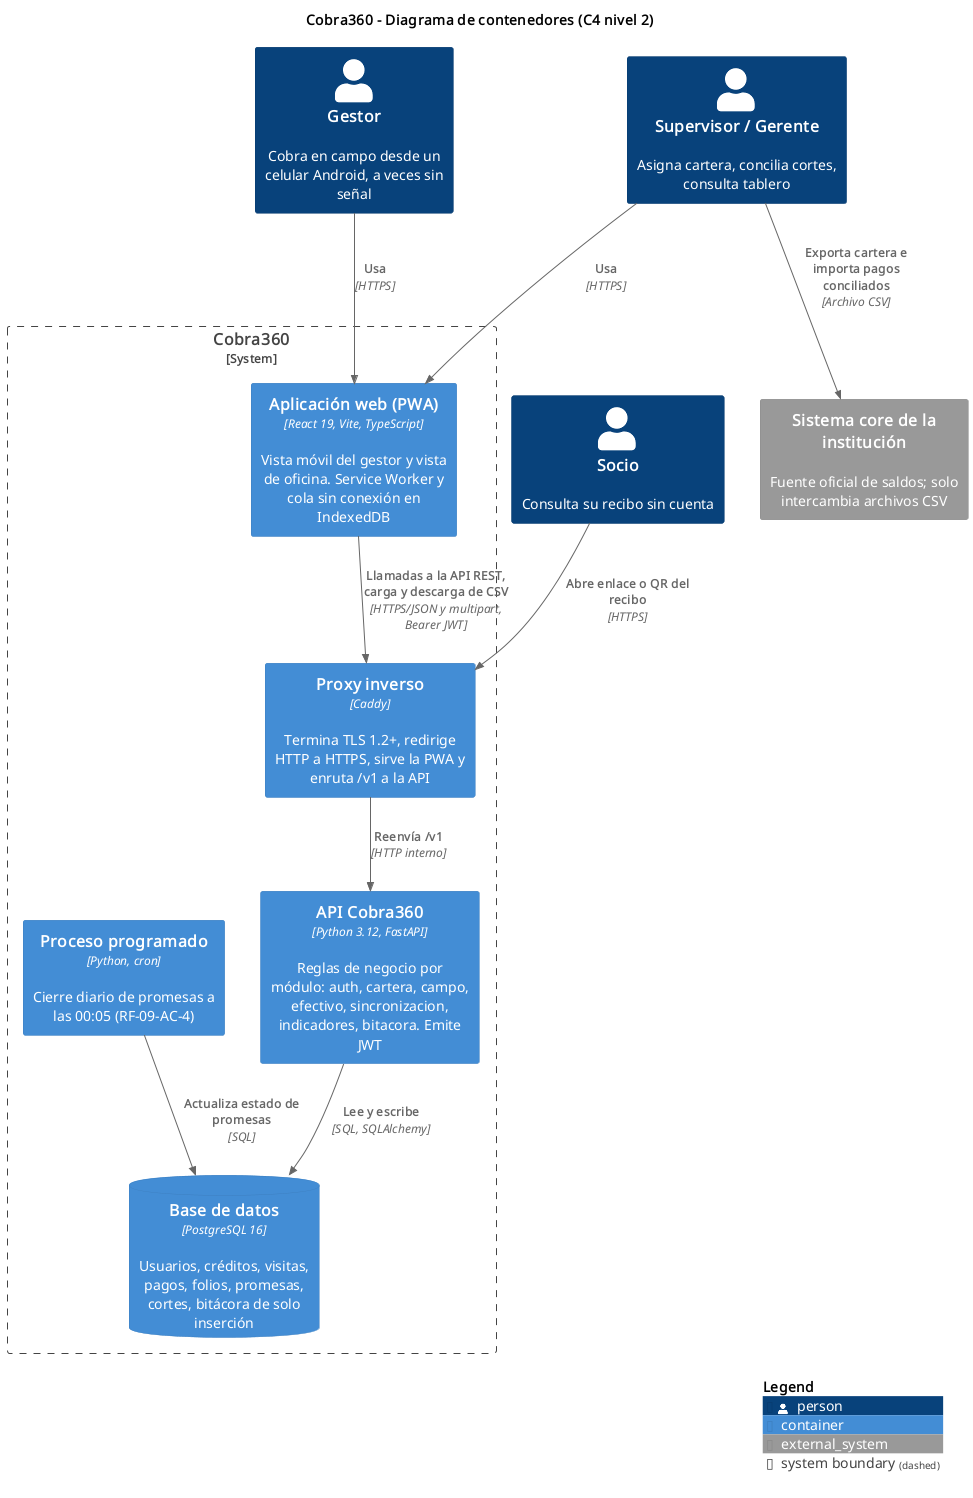

The diagram above was rendered by PlantUML. Its source (embedded in the PNG):
@startuml diagrama_componentes
!include <C4/C4_Container>
title Cobra360 - Diagrama de contenedores (C4 nivel 2)

Person(gestor, "Gestor", "Cobra en campo desde un celular Android, a veces sin señal")
Person(oficina, "Supervisor / Gerente", "Asigna cartera, concilia cortes, consulta tablero")
Person(socio, "Socio", "Consulta su recibo sin cuenta")

System_Boundary(c360, "Cobra360") {
  Container(pwa, "Aplicación web (PWA)", "React 19, Vite, TypeScript", "Vista móvil del gestor y vista de oficina. Service Worker y cola sin conexión en IndexedDB")
  Container(proxy, "Proxy inverso", "Caddy", "Termina TLS 1.2+, redirige HTTP a HTTPS, sirve la PWA y enruta /v1 a la API")
  Container(api, "API Cobra360", "Python 3.12, FastAPI", "Reglas de negocio por módulo: auth, cartera, campo, efectivo, sincronizacion, indicadores, bitacora. Emite JWT")
  Container(job, "Proceso programado", "Python, cron", "Cierre diario de promesas a las 00:05 (RF-09-AC-4)")
  ContainerDb(db, "Base de datos", "PostgreSQL 16", "Usuarios, créditos, visitas, pagos, folios, promesas, cortes, bitácora de solo inserción")
}

System_Ext(core, "Sistema core de la institución", "Fuente oficial de saldos; solo intercambia archivos CSV")

Rel(gestor, pwa, "Usa", "HTTPS")
Rel(oficina, pwa, "Usa", "HTTPS")
Rel(socio, proxy, "Abre enlace o QR del recibo", "HTTPS")
Rel(pwa, proxy, "Llamadas a la API REST, carga y descarga de CSV", "HTTPS/JSON y multipart, Bearer JWT")
Rel(proxy, api, "Reenvía /v1", "HTTP interno")
Rel(api, db, "Lee y escribe", "SQL, SQLAlchemy")
Rel(job, db, "Actualiza estado de promesas", "SQL")
Rel(oficina, core, "Exporta cartera e importa pagos conciliados", "Archivo CSV")

SHOW_LEGEND()
@enduml